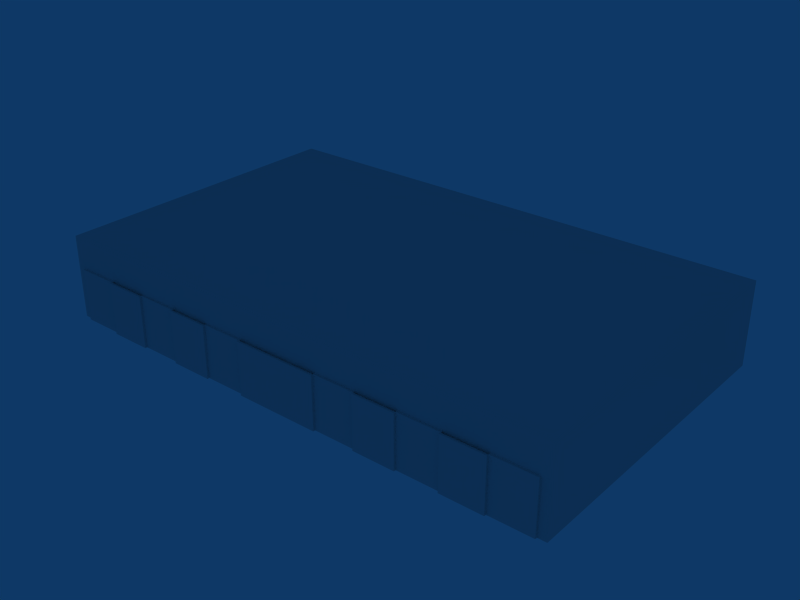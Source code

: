 # Source: ebaw_building_ref_009.blend  (saved by Blender 2.79.0; exported with 4.5.12 LTS)
import bpy
from mathutils import Matrix  # noqa: F401  (used for matrix-valued properties, if any)

bpy.ops.wm.read_factory_settings(use_empty=True)
scene = bpy.context.scene
scene.name = 'Scene'

# ---- collections
col_collection_1 = bpy.data.collections.new('Collection 1'); scene.collection.children.link(col_collection_1)

# ---- materials (node trees are filled in below, after node groups)
mat_material = bpy.data.materials.new('Material')
mat_material.alpha_threshold = 0.0
mat_material.roughness = 0.5

# ---- material node trees

# ---- world
world_world = bpy.data.worlds.new('World'); scene.world = world_world
world_world.color = (0.05656, 0.2208, 0.4)
world_world.use_sun_shadow = False
world_world.sun_shadow_jitter_overblur = 0.0
world_world.cycles.sampling_method = 'NONE'
world_world.cycles.sample_map_resolution = 256

# ---- meshes
me_cube_023 = bpy.data.meshes.new('Cube.023')
me_cube_023.from_pydata([(-24.17, -15.0, 4.0), (-24.17, -15.0, -1.0), (-20.14, -15.0, 4.0), (-20.14, -15.0, -1.0), (-24.17, -15.2, -1.0), (-20.14, -15.2, -1.0), (-24.17, -15.2, 4.0), (-20.14, -15.2, 4.0)], [], [(1, 0, 2, 3), (0, 6, 7, 2), (6, 0, 1, 4), (5, 7, 6, 4), (2, 7, 5, 3)])
_uv = me_cube_023.uv_layers.new(name='UVTex')
_uv.uv.foreach_set('vector', [0.8418, 0.4531, 0.8418, 0.9609, 0.9512, 0.9609, 0.9512, 0.4531, 0.8418, 0.9609, 0.8418, 0.9609, 0.9512, 0.9609, 0.9512, 0.9609, 0.8418, 0.9609, 0.8418, 0.9609, 0.8418, 0.4531, 0.8418, 0.4531, 0.9512, 0.4531, 0.9512, 0.9609, 0.8418, 0.9609, 0.8418, 0.4531, 0.9512, 0.9609, 0.9512, 0.9609, 0.9512, 0.4531, 0.9512, 0.4531])
me_cube_023.materials.append(mat_material)
me_cube_023.use_remesh_preserve_volume = False
me_cube_023.use_remesh_preserve_attributes = False
me_cube_023.use_mirror_vertex_groups = False
me_cube_023.update()
me_cube_022 = bpy.data.meshes.new('Cube.022')
me_cube_022.from_pydata([(-24.17, -15.0, 4.0), (-24.17, -15.0, -1.0), (-20.14, -15.0, 4.0), (-20.14, -15.0, -1.0), (-24.17, -15.2, -1.0), (-20.14, -15.2, -1.0), (-24.17, -15.2, 4.0), (-20.14, -15.2, 4.0)], [], [(1, 0, 2, 3), (0, 6, 7, 2), (6, 0, 1, 4), (5, 7, 6, 4), (2, 7, 5, 3)])
_uv = me_cube_022.uv_layers.new(name='UVTex')
_uv.uv.foreach_set('vector', [0.8418, 0.4531, 0.8418, 0.9609, 0.9512, 0.9609, 0.9512, 0.4531, 0.8418, 0.9609, 0.8418, 0.9609, 0.9512, 0.9609, 0.9512, 0.9609, 0.8418, 0.9609, 0.8418, 0.9609, 0.8418, 0.4531, 0.8418, 0.4531, 0.9512, 0.4531, 0.9512, 0.9609, 0.8418, 0.9609, 0.8418, 0.4531, 0.9512, 0.9609, 0.9512, 0.9609, 0.9512, 0.4531, 0.9512, 0.4531])
me_cube_022.materials.append(mat_material)
me_cube_022.use_remesh_preserve_volume = False
me_cube_022.use_remesh_preserve_attributes = False
me_cube_022.use_mirror_vertex_groups = False
me_cube_022.update()
me_cube_021 = bpy.data.meshes.new('Cube.021')
me_cube_021.from_pydata([(-24.17, -15.0, 4.0), (-24.17, -15.0, -1.0), (-20.14, -15.0, 4.0), (-20.14, -15.0, -1.0), (-24.17, -15.2, -1.0), (-20.14, -15.2, -1.0), (-24.17, -15.2, 4.0), (-20.14, -15.2, 4.0)], [], [(1, 0, 2, 3), (0, 6, 7, 2), (6, 0, 1, 4), (5, 7, 6, 4), (2, 7, 5, 3)])
_uv = me_cube_021.uv_layers.new(name='UVTex')
_uv.uv.foreach_set('vector', [0.8418, 0.4531, 0.8418, 0.9609, 0.9512, 0.9609, 0.9512, 0.4531, 0.8418, 0.9609, 0.8418, 0.9609, 0.9512, 0.9609, 0.9512, 0.9609, 0.8418, 0.9609, 0.8418, 0.9609, 0.8418, 0.4531, 0.8418, 0.4531, 0.9512, 0.4531, 0.9512, 0.9609, 0.8418, 0.9609, 0.8418, 0.4531, 0.9512, 0.9609, 0.9512, 0.9609, 0.9512, 0.4531, 0.9512, 0.4531])
me_cube_021.materials.append(mat_material)
me_cube_021.use_remesh_preserve_volume = False
me_cube_021.use_remesh_preserve_attributes = False
me_cube_021.use_mirror_vertex_groups = False
me_cube_021.update()
me_cube_020 = bpy.data.meshes.new('Cube.020')
me_cube_020.from_pydata([(-24.17, -15.0, 4.0), (-24.17, -15.0, -1.0), (-20.14, -15.0, 4.0), (-20.14, -15.0, -1.0), (-24.17, -15.2, -1.0), (-20.14, -15.2, -1.0), (-24.17, -15.2, 4.0), (-20.14, -15.2, 4.0)], [], [(1, 0, 2, 3), (0, 6, 7, 2), (6, 0, 1, 4), (5, 7, 6, 4), (2, 7, 5, 3)])
_uv = me_cube_020.uv_layers.new(name='UVTex')
_uv.uv.foreach_set('vector', [0.8418, 0.4531, 0.8418, 0.9609, 0.9512, 0.9609, 0.9512, 0.4531, 0.8418, 0.9609, 0.8418, 0.9609, 0.9512, 0.9609, 0.9512, 0.9609, 0.8418, 0.9609, 0.8418, 0.9609, 0.8418, 0.4531, 0.8418, 0.4531, 0.9512, 0.4531, 0.9512, 0.9609, 0.8418, 0.9609, 0.8418, 0.4531, 0.9512, 0.9609, 0.9512, 0.9609, 0.9512, 0.4531, 0.9512, 0.4531])
me_cube_020.materials.append(mat_material)
me_cube_020.use_remesh_preserve_volume = False
me_cube_020.use_remesh_preserve_attributes = False
me_cube_020.use_mirror_vertex_groups = False
me_cube_020.update()
me_cube_019 = bpy.data.meshes.new('Cube.019')
me_cube_019.from_pydata([(-24.17, -15.0, 4.0), (-24.17, -15.0, -1.0), (-20.14, -15.0, 4.0), (-20.14, -15.0, -1.0), (-24.17, -15.2, -1.0), (-20.14, -15.2, -1.0), (-24.17, -15.2, 4.0), (-20.14, -15.2, 4.0)], [], [(1, 0, 2, 3), (0, 6, 7, 2), (6, 0, 1, 4), (5, 7, 6, 4), (2, 7, 5, 3)])
_uv = me_cube_019.uv_layers.new(name='UVTex')
_uv.uv.foreach_set('vector', [0.8418, 0.4531, 0.8418, 0.9609, 0.9512, 0.9609, 0.9512, 0.4531, 0.8418, 0.9609, 0.8418, 0.9609, 0.9512, 0.9609, 0.9512, 0.9609, 0.8418, 0.9609, 0.8418, 0.9609, 0.8418, 0.4531, 0.8418, 0.4531, 0.9512, 0.4531, 0.9512, 0.9609, 0.8418, 0.9609, 0.8418, 0.4531, 0.9512, 0.9609, 0.9512, 0.9609, 0.9512, 0.4531, 0.9512, 0.4531])
me_cube_019.materials.append(mat_material)
me_cube_019.use_remesh_preserve_volume = False
me_cube_019.use_remesh_preserve_attributes = False
me_cube_019.use_mirror_vertex_groups = False
me_cube_019.update()
me_cube_018 = bpy.data.meshes.new('Cube.018')
me_cube_018.from_pydata([(-24.17, -15.0, 4.0), (-24.17, -15.0, -1.0), (-20.14, -15.0, 4.0), (-20.14, -15.0, -1.0), (-24.17, -15.2, -1.0), (-20.14, -15.2, -1.0), (-24.17, -15.2, 4.0), (-20.14, -15.2, 4.0)], [], [(1, 0, 2, 3), (0, 6, 7, 2), (6, 0, 1, 4), (5, 7, 6, 4), (2, 7, 5, 3)])
_uv = me_cube_018.uv_layers.new(name='UVTex')
_uv.uv.foreach_set('vector', [0.8418, 0.4531, 0.8418, 0.9609, 0.9512, 0.9609, 0.9512, 0.4531, 0.8418, 0.9609, 0.8418, 0.9609, 0.9512, 0.9609, 0.9512, 0.9609, 0.8418, 0.9609, 0.8418, 0.9609, 0.8418, 0.4531, 0.8418, 0.4531, 0.9512, 0.4531, 0.9512, 0.9609, 0.8418, 0.9609, 0.8418, 0.4531, 0.9512, 0.9609, 0.9512, 0.9609, 0.9512, 0.4531, 0.9512, 0.4531])
me_cube_018.materials.append(mat_material)
me_cube_018.use_remesh_preserve_volume = False
me_cube_018.use_remesh_preserve_attributes = False
me_cube_018.use_mirror_vertex_groups = False
me_cube_018.update()
me_cube_017 = bpy.data.meshes.new('Cube.017')
me_cube_017.from_pydata([(-24.17, -15.0, 4.0), (-24.17, -15.0, -1.0), (-20.14, -15.0, 4.0), (-20.14, -15.0, -1.0), (-24.17, -15.2, -1.0), (-20.14, -15.2, -1.0), (-24.17, -15.2, 4.0), (-20.14, -15.2, 4.0)], [], [(1, 0, 2, 3), (0, 6, 7, 2), (6, 0, 1, 4), (5, 7, 6, 4), (2, 7, 5, 3)])
_uv = me_cube_017.uv_layers.new(name='UVTex')
_uv.uv.foreach_set('vector', [0.8418, 0.4531, 0.8418, 0.9609, 0.9512, 0.9609, 0.9512, 0.4531, 0.8418, 0.9609, 0.8418, 0.9609, 0.9512, 0.9609, 0.9512, 0.9609, 0.8418, 0.9609, 0.8418, 0.9609, 0.8418, 0.4531, 0.8418, 0.4531, 0.9512, 0.4531, 0.9512, 0.9609, 0.8418, 0.9609, 0.8418, 0.4531, 0.9512, 0.9609, 0.9512, 0.9609, 0.9512, 0.4531, 0.9512, 0.4531])
me_cube_017.materials.append(mat_material)
me_cube_017.use_remesh_preserve_volume = False
me_cube_017.use_remesh_preserve_attributes = False
me_cube_017.use_mirror_vertex_groups = False
me_cube_017.update()
me_cube_016 = bpy.data.meshes.new('Cube.016')
me_cube_016.from_pydata([(-24.17, -15.0, 4.0), (-24.17, -15.0, -1.0), (-20.14, -15.0, 4.0), (-20.14, -15.0, -1.0), (-24.17, -15.2, -1.0), (-20.14, -15.2, -1.0), (-24.17, -15.2, 4.0), (-20.14, -15.2, 4.0)], [], [(1, 0, 2, 3), (0, 6, 7, 2), (6, 0, 1, 4), (5, 7, 6, 4), (2, 7, 5, 3)])
_uv = me_cube_016.uv_layers.new(name='UVTex')
_uv.uv.foreach_set('vector', [0.8418, 0.4531, 0.8418, 0.9609, 0.9512, 0.9609, 0.9512, 0.4531, 0.8418, 0.9609, 0.8418, 0.9609, 0.9512, 0.9609, 0.9512, 0.9609, 0.8418, 0.9609, 0.8418, 0.9609, 0.8418, 0.4531, 0.8418, 0.4531, 0.9512, 0.4531, 0.9512, 0.9609, 0.8418, 0.9609, 0.8418, 0.4531, 0.9512, 0.9609, 0.9512, 0.9609, 0.9512, 0.4531, 0.9512, 0.4531])
me_cube_016.materials.append(mat_material)
me_cube_016.use_remesh_preserve_volume = False
me_cube_016.use_remesh_preserve_attributes = False
me_cube_016.use_mirror_vertex_groups = False
me_cube_016.update()
me_cube_015 = bpy.data.meshes.new('Cube.015')
me_cube_015.from_pydata([(-24.17, -15.0, 4.0), (-24.17, -15.0, -1.0), (-20.14, -15.0, 4.0), (-20.14, -15.0, -1.0), (-24.17, -15.2, -1.0), (-20.14, -15.2, -1.0), (-24.17, -15.2, 4.0), (-20.14, -15.2, 4.0)], [], [(1, 0, 2, 3), (0, 6, 7, 2), (6, 0, 1, 4), (5, 7, 6, 4), (2, 7, 5, 3)])
_uv = me_cube_015.uv_layers.new(name='UVTex')
_uv.uv.foreach_set('vector', [0.8418, 0.4531, 0.8418, 0.9609, 0.9512, 0.9609, 0.9512, 0.4531, 0.8418, 0.9609, 0.8418, 0.9609, 0.9512, 0.9609, 0.9512, 0.9609, 0.8418, 0.9609, 0.8418, 0.9609, 0.8418, 0.4531, 0.8418, 0.4531, 0.9512, 0.4531, 0.9512, 0.9609, 0.8418, 0.9609, 0.8418, 0.4531, 0.9512, 0.9609, 0.9512, 0.9609, 0.9512, 0.4531, 0.9512, 0.4531])
me_cube_015.materials.append(mat_material)
me_cube_015.use_remesh_preserve_volume = False
me_cube_015.use_remesh_preserve_attributes = False
me_cube_015.use_mirror_vertex_groups = False
me_cube_015.update()
me_cube_003 = bpy.data.meshes.new('Cube.003')
me_cube_003.from_pydata([(-24.17, -15.0, 4.0), (-24.17, -15.0, -1.0), (-20.14, -15.0, 4.0), (-20.14, -15.0, -1.0), (-24.17, -15.2, -1.0), (-20.14, -15.2, -1.0), (-24.17, -15.2, 4.0), (-20.14, -15.2, 4.0)], [], [(1, 0, 2, 3), (0, 6, 7, 2), (6, 0, 1, 4), (5, 7, 6, 4), (2, 7, 5, 3)])
_uv = me_cube_003.uv_layers.new(name='UVTex')
_uv.uv.foreach_set('vector', [0.8418, 0.4531, 0.8418, 0.9609, 0.9512, 0.9609, 0.9512, 0.4531, 0.8418, 0.9609, 0.8418, 0.9609, 0.9512, 0.9609, 0.9512, 0.9609, 0.8418, 0.9609, 0.8418, 0.9609, 0.8418, 0.4531, 0.8418, 0.4531, 0.9512, 0.4531, 0.9512, 0.9609, 0.8418, 0.9609, 0.8418, 0.4531, 0.9512, 0.9609, 0.9512, 0.9609, 0.9512, 0.4531, 0.9512, 0.4531])
me_cube_003.materials.append(mat_material)
me_cube_003.use_remesh_preserve_volume = False
me_cube_003.use_remesh_preserve_attributes = False
me_cube_003.use_mirror_vertex_groups = False
me_cube_003.update()
me_cube = bpy.data.meshes.new('Cube')
me_cube.from_pydata([(-24.17, -15.0, 4.0), (-24.17, -15.0, -1.0), (-20.14, -15.0, 4.0), (-20.14, -15.0, -1.0), (-24.17, -15.2, -1.0), (-20.14, -15.2, -1.0), (-24.17, -15.2, 4.0), (-20.14, -15.2, 4.0)], [], [(1, 0, 2, 3), (0, 6, 7, 2), (6, 0, 1, 4), (5, 7, 6, 4), (2, 7, 5, 3)])
_uv = me_cube.uv_layers.new(name='UVTex')
_uv.uv.foreach_set('vector', [0.8418, 0.4531, 0.8418, 0.9609, 0.9512, 0.9609, 0.9512, 0.4531, 0.8418, 0.9609, 0.8418, 0.9609, 0.9512, 0.9609, 0.9512, 0.9609, 0.8418, 0.9609, 0.8418, 0.9609, 0.8418, 0.4531, 0.8418, 0.4531, 0.9512, 0.4531, 0.9512, 0.9609, 0.8418, 0.9609, 0.8418, 0.4531, 0.9512, 0.9609, 0.9512, 0.9609, 0.9512, 0.4531, 0.9512, 0.4531])
me_cube.materials.append(mat_material)
me_cube.use_remesh_preserve_volume = False
me_cube.use_remesh_preserve_attributes = False
me_cube.use_mirror_vertex_groups = False
me_cube.update()
me_cube_002 = bpy.data.meshes.new('Cube.002')
me_cube_002.from_pydata([(-24.17, -15.0, 4.0), (-24.17, -15.0, -1.0), (-20.14, -15.0, 4.0), (-20.14, -15.0, -1.0), (-24.17, -15.2, -1.0), (-20.14, -15.2, -1.0), (-24.17, -15.2, 4.0), (-20.14, -15.2, 4.0)], [], [(1, 0, 2, 3), (0, 6, 7, 2), (6, 0, 1, 4), (5, 7, 6, 4), (2, 7, 5, 3)])
_uv = me_cube_002.uv_layers.new(name='UVTex')
_uv.uv.foreach_set('vector', [0.8418, 0.4531, 0.8418, 0.9609, 0.9512, 0.9609, 0.9512, 0.4531, 0.8418, 0.9609, 0.8418, 0.9609, 0.9512, 0.9609, 0.9512, 0.9609, 0.8418, 0.9609, 0.8418, 0.9609, 0.8418, 0.4531, 0.8418, 0.4531, 0.9512, 0.4531, 0.9512, 0.9609, 0.8418, 0.9609, 0.8418, 0.4531, 0.9512, 0.9609, 0.9512, 0.9609, 0.9512, 0.4531, 0.9512, 0.4531])
me_cube_002.materials.append(mat_material)
me_cube_002.use_remesh_preserve_volume = False
me_cube_002.use_remesh_preserve_attributes = False
me_cube_002.use_mirror_vertex_groups = False
me_cube_002.update()
me_cube_001 = bpy.data.meshes.new('Cube.001')
me_cube_001.from_pydata([(-25.0, -15.0, 7.0), (25.0, -15.0, 7.0), (-25.0, -15.0, -1.0), (25.0, -15.0, -1.0), (-25.0, -15.0, 3.7), (25.0, -15.0, 3.7), (-24.17, -15.0, 7.0), (24.17, -15.0, 7.0), (-24.17, -15.0, -1.0), (24.17, -15.0, -1.0), (-24.17, -15.0, 3.7), (24.17, -15.0, 3.7), (25.0, 15.0, -1.0), (25.0, -15.0, -1.0), (-25.0, -15.0, -1.0), (-25.0, 15.0, -1.0), (25.0, 15.0, 7.0), (25.0, -15.0, 7.0), (-25.0, -15.0, 7.0), (-25.0, 15.0, 7.0)], [], [(6, 0, 4, 10), (10, 11, 7, 6), (11, 5, 1, 7), (2, 8, 10, 4), (9, 3, 5, 11), (12, 16, 17, 13), (14, 18, 19, 15), (16, 12, 15, 19), (16, 19, 18, 17)])
_uv = me_cube_001.uv_layers.new(name='UVTex')
_uv.uv.foreach_set('vector', [0.01953, 0.4141, 0.01172, 0.4141, 0.01172, 0.2734, 0.01953, 0.2734, 0.01953, 0.2734, 0.5977, 0.2734, 0.5977, 0.4141, 0.01953, 0.4141, 0.5977, 0.2734, 0.6094, 0.2734, 0.6094, 0.4141, 0.5977, 0.4141, 0.01172, 0.05469, 0.01953, 0.05469, 0.01953, 0.2734, 0.01172, 0.2734, 0.5977, 0.05469, 0.6094, 0.05469, 0.6094, 0.2734, 0.5977, 0.2734, 0.9883, 0.05469, 0.9883, 0.4141, 0.625, 0.4141, 0.625, 0.05469, 0.625, 0.05469, 0.625, 0.4141, 0.9883, 0.4141, 0.9883, 0.05469, 0.6094, 0.4141, 0.6094, 0.05469, 0.01172, 0.05469, 0.01172, 0.4141, 0.8281, 0.9766, 0.01172, 0.9766, 0.01172, 0.4609, 0.8281, 0.4609])
me_cube_001.materials.append(mat_material)
me_cube_001.use_remesh_preserve_volume = False
me_cube_001.use_remesh_preserve_attributes = False
me_cube_001.use_mirror_vertex_groups = False
me_cube_001.update()

# ---- objects
ob_doorr2 = bpy.data.objects.new('DoorR2', me_cube_023)
ob_doorr4 = bpy.data.objects.new('DoorR4', me_cube_022)
ob_doorr6 = bpy.data.objects.new('DoorR6', me_cube_021)
ob_doorl6 = bpy.data.objects.new('DoorL6', me_cube_020)
ob_doorl4 = bpy.data.objects.new('DoorL4', me_cube_019)
ob_doorl2 = bpy.data.objects.new('DoorL2', me_cube_018)
ob_doorr1 = bpy.data.objects.new('DoorR1', me_cube_017)
ob_doorr3 = bpy.data.objects.new('DoorR3', me_cube_016)
ob_doorr5 = bpy.data.objects.new('DoorR5', me_cube_015)
ob_doorl5 = bpy.data.objects.new('DoorL5', me_cube_003)
ob_doorl3 = bpy.data.objects.new('DoorL3', me_cube)
ob_doorl1 = bpy.data.objects.new('DoorL1', me_cube_002)
ob_cube = bpy.data.objects.new('Cube', me_cube_001)

# ---- transforms, parenting, visibility, modifiers, constraints
ob_doorr2.location = (40.28, -0.2, 1.0)
ob_doorr2.lock_rotations_4d = False
ob_doorr2.empty_display_type = 'ARROWS'
ob_doorr2.lineart.crease_threshold = 0.0
ob_doorr4.location = (32.22, -0.2, 1.0)
ob_doorr4.lock_rotations_4d = False
ob_doorr4.empty_display_type = 'ARROWS'
ob_doorr4.lineart.crease_threshold = 0.0
ob_doorr6.location = (24.17, -0.2, 1.0)
ob_doorr6.lock_rotations_4d = False
ob_doorr6.empty_display_type = 'ARROWS'
ob_doorr6.lineart.crease_threshold = 0.0
ob_doorl6.location = (20.14, -0.2, 1.0)
ob_doorl6.lock_rotations_4d = False
ob_doorl6.empty_display_type = 'ARROWS'
ob_doorl6.lineart.crease_threshold = 0.0
ob_doorl4.location = (12.08, -0.2, 1.0)
ob_doorl4.lock_rotations_4d = False
ob_doorl4.empty_display_type = 'ARROWS'
ob_doorl4.lineart.crease_threshold = 0.0
ob_doorl2.location = (4.028, -0.2, 1.0)
ob_doorl2.lock_rotations_4d = False
ob_doorl2.empty_display_type = 'ARROWS'
ob_doorl2.lineart.crease_threshold = 0.0
ob_doorr1.location = (44.31, 0.0, 1.0)
ob_doorr1.lock_rotations_4d = False
ob_doorr1.empty_display_type = 'ARROWS'
ob_doorr1.lineart.crease_threshold = 0.0
ob_doorr3.location = (36.25, 0.0, 1.0)
ob_doorr3.lock_rotations_4d = False
ob_doorr3.empty_display_type = 'ARROWS'
ob_doorr3.lineart.crease_threshold = 0.0
ob_doorr5.location = (28.19, 0.0, 1.0)
ob_doorr5.lock_rotations_4d = False
ob_doorr5.empty_display_type = 'ARROWS'
ob_doorr5.lineart.crease_threshold = 0.0
ob_doorl5.location = (16.11, 0.0, 1.0)
ob_doorl5.lock_rotations_4d = False
ob_doorl5.empty_display_type = 'ARROWS'
ob_doorl5.lineart.crease_threshold = 0.0
ob_doorl3.location = (8.056, 0.0, 1.0)
ob_doorl3.lock_rotations_4d = False
ob_doorl3.empty_display_type = 'ARROWS'
ob_doorl3.lineart.crease_threshold = 0.0
ob_doorl1.location = (0.0, 0.0, 1.0)
ob_doorl1.lock_rotations_4d = False
ob_doorl1.empty_display_type = 'ARROWS'
ob_doorl1.lineart.crease_threshold = 0.0
ob_cube.location = (0.0, 0.0, 1.0)
ob_cube.lock_rotations_4d = False
ob_cube.empty_display_type = 'ARROWS'
ob_cube.lineart.crease_threshold = 0.0

# ---- collection membership
col_collection_1.objects.link(ob_doorr2)
col_collection_1.objects.link(ob_doorr4)
col_collection_1.objects.link(ob_doorr6)
col_collection_1.objects.link(ob_doorl6)
col_collection_1.objects.link(ob_doorl4)
col_collection_1.objects.link(ob_doorl2)
col_collection_1.objects.link(ob_doorr1)
col_collection_1.objects.link(ob_doorr3)
col_collection_1.objects.link(ob_doorr5)
col_collection_1.objects.link(ob_doorl5)
col_collection_1.objects.link(ob_doorl3)
col_collection_1.objects.link(ob_doorl1)
col_collection_1.objects.link(ob_cube)

# ---- scene / render settings (as saved in the file)
scene.frame_start = 1; scene.frame_end = 250; scene.frame_set(1)
scene.render.engine = 'BLENDER_EEVEE_NEXT'
scene.render.image_settings.file_format = 'JPEG'
scene.render.image_settings.color_mode = 'RGB'
scene.render.image_settings.compression = 90
scene.render.resolution_x = 800
scene.render.resolution_y = 600
scene.render.pixel_aspect_x = 100.0
scene.render.pixel_aspect_y = 100.0
scene.render.fps = 25
scene.render.dither_intensity = 0.0
scene.render.use_compositing = False
scene.render.use_sequencer = False
scene.render.bake_margin = 2
scene.render.bake_bias = 0.0
scene.render.use_stamp_time = False
scene.render.use_stamp_date = False
scene.render.use_stamp_frame = False
scene.render.use_stamp_camera = False
scene.render.use_stamp_scene = False
scene.render.use_stamp_filename = False
scene.render.use_stamp_render_time = False
scene.render.stamp_font_size = 0
scene.cycles.use_denoising = False
scene.cycles.samples = 10
scene.cycles.sampling_pattern = 'TABULATED_SOBOL'
scene.cycles.light_sampling_threshold = 0.0
scene.cycles.use_adaptive_sampling = False
scene.cycles.use_light_tree = False
scene.cycles.blur_glossy = 0.0
scene.cycles.volume_bounces = 1
scene.cycles.pixel_filter_type = 'GAUSSIAN'
scene.cycles.sample_clamp_indirect = 0.0
scene.view_settings.view_transform = 'Raw'
bpy.context.view_layer.update()

# ---- added for rendering (the .blend has no active camera): camera
cam_auto = bpy.data.cameras.new('AutoCamera')
cam_auto.lens = 50.0
cam_auto.sensor_width = 36.0
cam_auto.clip_end = 1000.0
ob_auto_camera = bpy.data.objects.new('AutoCamera', cam_auto)
scene.collection.objects.link(ob_auto_camera)
ob_auto_camera.location = (54.6444, -65.7733, 47.7155)
ob_auto_camera.rotation_euler = (1.09748, -7.21219e-08, 0.694738)
scene.camera = ob_auto_camera
bpy.context.view_layer.update()

